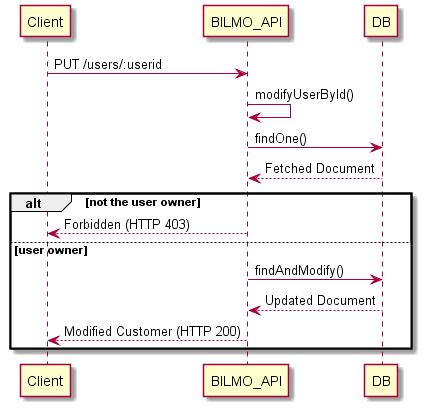

The diagram above was rendered by PlantUML. Its source (embedded in the PNG):
@startuml

' ref over Client, BILMO_API: Authentication
Client -> BILMO_API: PUT /users/:userid
BILMO_API -> BILMO_API: modifyUserById()
BILMO_API -> DB: findOne()
DB --> BILMO_API: Fetched Document
alt not the user owner
    BILMO_API --> Client: Forbidden (HTTP 403)
else user owner
    BILMO_API -> DB: findAndModify()
    DB --> BILMO_API: Updated Document
    BILMO_API --> Client: Modified Customer (HTTP 200)
end

@enduml